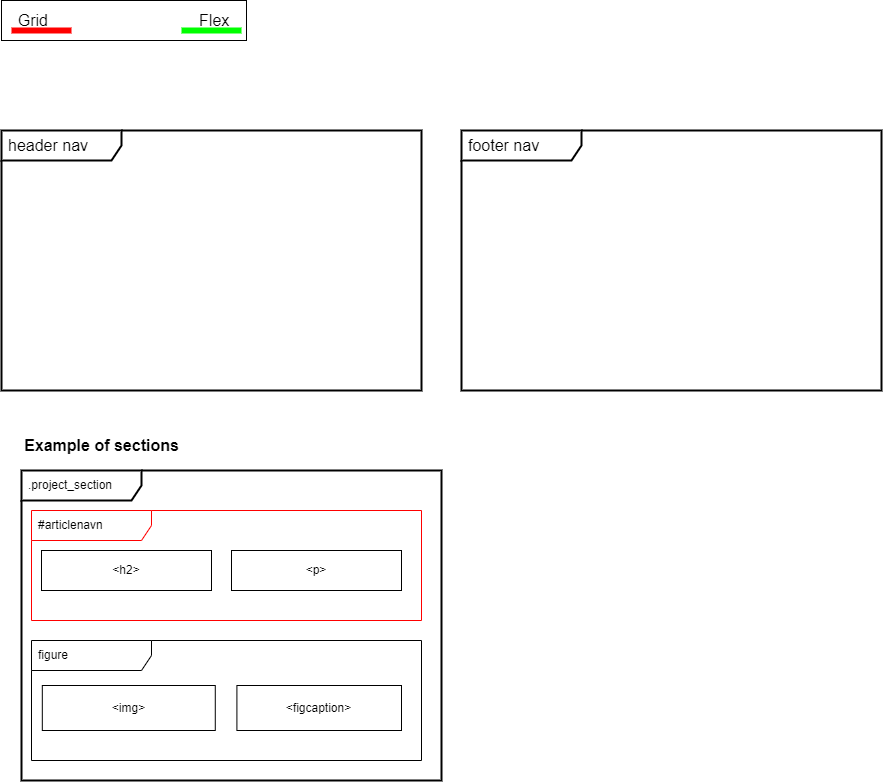

The diagram above was exported from draw.io. Its source (the exported page's mxGraphModel, read from the mxfile embedded in the PNG):
<mxGraphModel dx="1271" dy="922" grid="1" gridSize="10" guides="1" tooltips="1" connect="1" arrows="1" fold="1" page="1" pageScale="1" pageWidth="1000" pageHeight="1000" math="0" shadow="0">
  <root>
    <mxCell id="0" />
    <mxCell id="1" parent="0" />
    <mxCell id="12" value="Example of sections" style="text;html=1;align=center;verticalAlign=middle;resizable=0;points=[];autosize=1;strokeColor=none;fillColor=none;rounded=0;fontStyle=1;fontSize=16;" parent="1" vertex="1">
      <mxGeometry x="30" y="440" width="180" height="30" as="geometry" />
    </mxCell>
    <mxCell id="18" value="" style="group" parent="1" vertex="1" connectable="0">
      <mxGeometry x="20" y="10" width="245" height="40" as="geometry" />
    </mxCell>
    <mxCell id="15" value="Grid&amp;nbsp; &amp;nbsp; &amp;nbsp; &amp;nbsp; &amp;nbsp; &amp;nbsp; &amp;nbsp; &amp;nbsp; &amp;nbsp; &amp;nbsp; &amp;nbsp; &amp;nbsp; &amp;nbsp; &amp;nbsp; &amp;nbsp; &amp;nbsp; &amp;nbsp; Flex" style="rounded=0;whiteSpace=wrap;html=1;strokeColor=#000000;fontSize=16;" parent="18" vertex="1">
      <mxGeometry width="245" height="40" as="geometry" />
    </mxCell>
    <mxCell id="16" value="" style="endArrow=none;html=1;fontSize=16;strokeWidth=6;strokeColor=#00FF00;" parent="18" edge="1">
      <mxGeometry width="50" height="50" relative="1" as="geometry">
        <mxPoint x="180" y="30" as="sourcePoint" />
        <mxPoint x="240" y="30" as="targetPoint" />
      </mxGeometry>
    </mxCell>
    <mxCell id="17" value="" style="endArrow=none;html=1;fontSize=16;strokeWidth=6;strokeColor=#FF0000;" parent="18" edge="1">
      <mxGeometry width="50" height="50" relative="1" as="geometry">
        <mxPoint x="10" y="30" as="sourcePoint" />
        <mxPoint x="70" y="30" as="targetPoint" />
      </mxGeometry>
    </mxCell>
    <mxCell id="19" value="header nav" style="shape=umlFrame;whiteSpace=wrap;html=1;width=120;height=30;boundedLbl=1;verticalAlign=middle;align=left;spacingLeft=5;rounded=0;strokeColor=#000000;strokeWidth=2;fontSize=16;" parent="1" vertex="1">
      <mxGeometry x="20" y="140" width="420" height="260" as="geometry" />
    </mxCell>
    <mxCell id="20" value="footer nav" style="shape=umlFrame;whiteSpace=wrap;html=1;width=120;height=30;boundedLbl=1;verticalAlign=middle;align=left;spacingLeft=5;rounded=0;strokeColor=#000000;strokeWidth=2;fontSize=16;" parent="1" vertex="1">
      <mxGeometry x="480" y="140" width="420" height="260" as="geometry" />
    </mxCell>
    <mxCell id="21" value="" style="group;strokeColor=none;" parent="1" vertex="1" connectable="0">
      <mxGeometry x="40" y="480" width="420" height="310" as="geometry" />
    </mxCell>
    <mxCell id="2" value=".project_section" style="shape=umlFrame;whiteSpace=wrap;html=1;width=120;height=30;boundedLbl=1;verticalAlign=middle;align=left;spacingLeft=5;container=0;strokeWidth=2;" parent="21" vertex="1">
      <mxGeometry width="420" height="310" as="geometry" />
    </mxCell>
    <mxCell id="6" value="figure" style="shape=umlFrame;whiteSpace=wrap;html=1;width=120;height=30;boundedLbl=1;verticalAlign=middle;align=left;spacingLeft=5;container=0;" parent="21" vertex="1">
      <mxGeometry x="10" y="170" width="390" height="120" as="geometry" />
    </mxCell>
    <mxCell id="9" value="&amp;lt;img&amp;gt;" style="rounded=0;whiteSpace=wrap;html=1;container=0;" parent="21" vertex="1">
      <mxGeometry x="20.810810810810807" y="215" width="172.97297297297297" height="45" as="geometry" />
    </mxCell>
    <mxCell id="10" value="&amp;lt;figcaption&amp;gt;" style="rounded=0;whiteSpace=wrap;html=1;container=0;" parent="21" vertex="1">
      <mxGeometry x="215.41" y="215" width="164.59" height="45" as="geometry" />
    </mxCell>
    <mxCell id="3" value="#articlenavn" style="shape=umlFrame;whiteSpace=wrap;html=1;width=120;height=30;boundedLbl=1;verticalAlign=middle;align=left;spacingLeft=5;container=0;strokeColor=#FF0000;" parent="21" vertex="1">
      <mxGeometry x="10" y="40" width="390" height="110" as="geometry" />
    </mxCell>
    <mxCell id="7" value="&amp;lt;h2&amp;gt;" style="rounded=0;whiteSpace=wrap;html=1;container=0;" parent="21" vertex="1">
      <mxGeometry x="20" y="80" width="170" height="40" as="geometry" />
    </mxCell>
    <mxCell id="8" value="&amp;lt;p&amp;gt;" style="rounded=0;whiteSpace=wrap;html=1;container=0;" parent="21" vertex="1">
      <mxGeometry x="210" y="80" width="170" height="40" as="geometry" />
    </mxCell>
  </root>
</mxGraphModel>